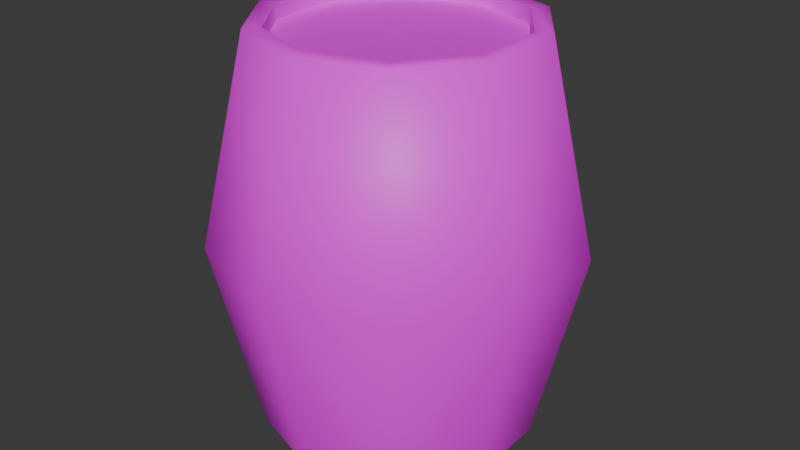 # Source: barrel.blend  (saved by Blender 4.4.30; exported with 4.5.12 LTS)
import bpy
from mathutils import Matrix  # noqa: F401  (used for matrix-valued properties, if any)

bpy.ops.wm.read_factory_settings(use_empty=True)
scene = bpy.context.scene
scene.name = 'Scene'

# ---- collections
col_collection = bpy.data.collections.new('Collection'); scene.collection.children.link(col_collection)

# ---- images (referenced by path relative to the original .blend; pixels are not part of the script)
import os
ASSET_DIR = os.environ.get("B2B_ASSET_DIR", "")  # directory of the original .blend (textures are referenced by path, not embedded)
HERE = os.path.dirname(os.path.abspath(__file__))  # packed textures are extracted next to this script under _unpacked/

def load_image(name, relpath, width, height, colorspace="sRGB"):
    """Load a texture the original file referenced (path relative to the .blend, or extracted next to this script)."""
    p = next((c for c in (os.path.join(HERE, relpath), os.path.join(ASSET_DIR, relpath)) if relpath and os.path.exists(c)), "")
    if p:
        img = bpy.data.images.load(p, check_existing=True)
        img.name = name
    else:  # same state as the original file: an image datablock whose file is absent (Cycles renders it pink)
        img = bpy.data.images.new(name, width, height)
        img.source = "FILE"
        img.filepath = "//" + (relpath or name)
    img.colorspace_settings.name = colorspace
    return img
img_pixelgrid_png = load_image('pixelgrid.png', 'pixelgrid.png', 1024, 1024, 'sRGB')

# ---- materials (node trees are filled in below, after node groups)
mat_material_001 = bpy.data.materials.new('Material.001')

# ---- material node trees
mat_material_001.use_nodes = True; mat_material_001.node_tree.nodes.clear()
_N = mat_material_001.node_tree.nodes; _L = mat_material_001.node_tree.links
n0 = _N.new('ShaderNodeBsdfPrincipled'); n0.name = 'Principled BSDF'; n0.location = (10, 300)
n1 = _N.new('ShaderNodeOutputMaterial'); n1.name = 'Material Output'; n1.location = (300, 300)
n2 = _N.new('ShaderNodeTexImage'); n2.name = 'Image Texture'; n2.location = (-280, 280)
n2.image = img_pixelgrid_png
n2.interpolation = 'Closest'
_L.new(n0.outputs[0], n1.inputs[0])
_L.new(n2.outputs[0], n0.inputs[0])
n1.is_active_output = True

# ---- world
world_world = bpy.data.worlds.new('World'); scene.world = world_world
world_world.use_nodes = True; world_world.node_tree.nodes.clear()
_N = world_world.node_tree.nodes; _L = world_world.node_tree.links
n0 = _N.new('ShaderNodeOutputWorld'); n0.name = 'World Output'; n0.location = (300, 300)
n1 = _N.new('ShaderNodeBackground'); n1.name = 'Background'; n1.location = (10, 300)
n1.inputs[0].default_value = (0.05088, 0.05088, 0.05088, 1.0)
_L.new(n1.outputs[0], n0.inputs[0])
n0.is_active_output = True
world_world.color = (0.05088, 0.05088, 0.05088)
world_world.sun_shadow_jitter_overblur = 0.0

# ---- meshes
me_cylinder = bpy.data.meshes.new('Cylinder')
me_cylinder.from_pydata([(-9.56e-10, 3.841e-11, -0.5), (-9.56e-10, 0.3405, -0.5), (-9.56e-10, 0.3405, 0.5), (0.2002, 0.2755, -0.5), (0.2002, 0.2755, 0.5), (0.3239, 0.1052, -0.5), (0.3239, 0.1052, 0.5), (0.3239, -0.1052, -0.5), (0.3239, -0.1052, 0.5), (0.2002, -0.2755, -0.5), (0.2002, -0.2755, 0.5), (-9.56e-10, -0.3405, -0.5), (-9.56e-10, -0.3405, 0.5), (-0.2002, -0.2755, -0.5), (-0.2002, -0.2755, 0.5), (-0.3239, -0.1052, -0.5), (-0.3239, -0.1052, 0.5), (-0.3239, 0.1052, -0.5), (-0.3239, 0.1052, 0.5), (-0.2002, 0.2755, -0.5), (-0.2002, 0.2755, 0.5), (-1.187e-09, 0.4547, -0.002682), (0.2673, 0.3679, -0.002682), (0.4325, 0.1405, -0.002682), (0.4325, -0.1405, -0.002682), (0.2673, -0.3679, -0.002682), (-1.187e-09, -0.4547, -0.002682), (-0.2673, -0.3679, -0.002682), (-0.4325, -0.1405, -0.002682), (-0.4325, 0.1405, -0.002682), (-0.2673, 0.3679, -0.002682), (0.175, 0.2408, 0.5), (-9.56e-10, 0.2976, 0.5), (0.2831, 0.09198, 0.5), (0.2831, -0.09198, 0.5), (0.175, -0.2408, 0.5), (-9.56e-10, -0.2976, 0.5), (-0.175, -0.2408, 0.5), (-0.2831, -0.09198, 0.5), (-0.2831, 0.09198, 0.5), (-0.175, 0.2408, 0.5), (-9.56e-10, 3.841e-11, 0.4507), (-9.56e-10, 0.2976, 0.4622), (0.175, 0.2408, 0.4622), (0.2831, 0.09198, 0.4622), (0.2831, -0.09198, 0.4622), (0.175, -0.2408, 0.4622), (-9.56e-10, -0.2976, 0.4622), (-0.175, -0.2408, 0.4622), (-0.2831, -0.09198, 0.4622), (-0.2831, 0.09198, 0.4622), (-0.175, 0.2408, 0.4622)], [], [(0, 1, 3), (44, 43, 41), (0, 3, 5), (46, 45, 41), (21, 2, 4, 22), (0, 5, 7), (49, 48, 41), (22, 4, 6, 23), (0, 7, 9), (42, 51, 41), (23, 6, 8, 24), (0, 9, 11), (45, 44, 41), (24, 8, 10, 25), (0, 11, 13), (48, 47, 41), (25, 10, 12, 26), (0, 13, 15), (51, 50, 41), (26, 12, 14, 27), (0, 15, 17), (27, 14, 16, 28), (0, 17, 19), (47, 46, 41), (28, 16, 18, 29), (0, 19, 1), (50, 49, 41), (29, 18, 20, 30), (19, 30, 21, 1), (17, 29, 30, 19), (15, 28, 29, 17), (13, 27, 28, 15), (11, 26, 27, 13), (9, 25, 26, 11), (7, 24, 25, 9), (5, 23, 24, 7), (3, 22, 23, 5), (1, 21, 22, 3), (32, 31, 4, 2), (31, 33, 6, 4), (33, 34, 8, 6), (34, 35, 10, 8), (35, 36, 12, 10), (36, 37, 14, 12), (37, 38, 16, 14), (38, 39, 18, 16), (39, 40, 20, 18), (40, 32, 2, 20), (33, 31, 43, 44), (34, 33, 44, 45), (35, 34, 45, 46), (36, 35, 46, 47), (37, 36, 47, 48), (38, 37, 48, 49), (39, 38, 49, 50), (40, 39, 50, 51), (32, 40, 51, 42), (31, 32, 42, 43), (30, 20, 2, 21), (43, 42, 41)])
me_cylinder.polygons.foreach_set('use_smooth', [True] * 60)
_k = set([(1, 3), (1, 19), (3, 5), (5, 7), (7, 9), (9, 11), (11, 13), (13, 15), (15, 17), (17, 19), (31, 32), (31, 33), (32, 40), (33, 34), (34, 35), (35, 36), (36, 37), (37, 38), (38, 39), (39, 40), (42, 43), (42, 51), (43, 44), (44, 45), (45, 46), (46, 47), (47, 48), (48, 49), (49, 50), (50, 51)])
me_cylinder.attributes.new('sharp_edge', 'BOOLEAN', 'EDGE').data.foreach_set('value', [ (min(e.vertices), max(e.vertices)) in _k for e in me_cylinder.edges])
_uv = me_cylinder.uv_layers.new(name='UVMap')
_uv.uv.foreach_set('vector', [0.9062, 0.5, 0.9844, 0.5156, 0.9688, 0.5625, 0.9375, 0.6875, 1.0, 0.7969, 0.8125, 0.8438, 0.9062, 0.5, 0.9688, 0.5625, 0.9062, 0.5781, 0.7031, 0.6719, 0.8125, 0.6406, 0.8125, 0.8438, 0.2812, 0.0, 0.5156, 0.0, 0.5156, 0.09375, 0.2812, 0.09375, 0.9062, 0.5, 0.9062, 0.5781, 0.8438, 0.5625, 0.7031, 0.9531, 0.6406, 0.875, 0.8125, 0.8438, 0.2812, 0.09375, 0.5156, 0.09375, 0.5156, 0.1875, 0.2812, 0.1875, 0.9062, 0.5, 0.8438, 0.5625, 0.8281, 0.5156, 1.0, 0.9062, 0.9219, 0.9844, 0.8125, 0.8438, 0.2812, 0.1875, 0.5156, 0.1875, 0.5156, 0.2969, 0.2812, 0.2969, 0.9062, 0.5, 0.8281, 0.5156, 0.8281, 0.4844, 0.8125, 0.6406, 0.9375, 0.6875, 0.8125, 0.8438, 0.2812, 0.2969, 0.5156, 0.2969, 0.5156, 0.3906, 0.2812, 0.3906, 0.9062, 0.5, 0.8281, 0.4844, 0.8438, 0.4375, 0.6406, 0.875, 0.6406, 0.7656, 0.8125, 0.8438, 0.2812, 0.3906, 0.5156, 0.3906, 0.5156, 0.5, 0.2812, 0.5, 0.9062, 0.5, 0.8438, 0.4375, 0.9062, 0.4219, 0.9219, 0.9844, 0.8125, 1.0, 0.8125, 0.8438, 0.2812, 0.5, 0.5156, 0.5, 0.5156, 0.5938, 0.2812, 0.5938, 0.9062, 0.5, 0.9062, 0.4219, 0.9688, 0.4375, 0.2812, 0.5938, 0.5156, 0.5938, 0.5156, 0.6875, 0.2812, 0.6875, 0.9062, 0.5, 0.9688, 0.4375, 0.9844, 0.4844, 0.6406, 0.7656, 0.7031, 0.6719, 0.8125, 0.8438, 0.2812, 0.6875, 0.5156, 0.6875, 0.5156, 0.7969, 0.2812, 0.7969, 0.9062, 0.5, 0.9844, 0.4844, 0.9844, 0.5156, 0.8125, 1.0, 0.7031, 0.9531, 0.8125, 0.8438, 0.2812, 0.7969, 0.5156, 0.7969, 0.5156, 0.9062, 0.2812, 0.9062, 0.0, 0.9062, 0.2812, 0.9062, 0.2812, 1.0, 0.0, 1.0, 0.0, 0.7969, 0.2812, 0.7969, 0.2812, 0.9062, 0.0, 0.9062, 0.0, 0.6875, 0.2812, 0.6875, 0.2812, 0.7969, 0.0, 0.7969, 0.0, 0.5938, 0.2812, 0.5938, 0.2812, 0.6875, 0.0, 0.6875, 0.0, 0.5, 0.2812, 0.5, 0.2812, 0.5938, 0.0, 0.5938, 0.0, 0.3906, 0.2812, 0.3906, 0.2812, 0.5, 0.0, 0.5, 0.0, 0.2969, 0.2812, 0.2969, 0.2812, 0.3906, 0.0, 0.3906, 0.0, 0.1875, 0.2812, 0.1875, 0.2812, 0.2969, 0.0, 0.2969, 0.0, 0.09375, 0.2812, 0.09375, 0.2812, 0.1875, 0.0, 0.1875, 0.0, 0.0, 0.2812, 0.0, 0.2812, 0.09375, 0.0, 0.09375, 0.6094, 0.0, 0.6094, 0.1719, 0.5781, 0.1719, 0.5781, 0.0, 0.6094, 0.1719, 0.6094, 0.3281, 0.5781, 0.3281, 0.5781, 0.1719, 0.6094, 0.3281, 0.6094, 0.4844, 0.5781, 0.4844, 0.5781, 0.3281, 0.6094, 0.4844, 0.6094, 0.6406, 0.5781, 0.6406, 0.5781, 0.4844, 0.6094, 0.6406, 0.6094, 0.7969, 0.5781, 0.7969, 0.5781, 0.6406, 0.5469, 0.1875, 0.5469, 0.3594, 0.5156, 0.3594, 0.5156, 0.1875, 0.5469, 0.3594, 0.5469, 0.5312, 0.5156, 0.5312, 0.5156, 0.3594, 0.5469, 0.5312, 0.5469, 0.6875, 0.5156, 0.6875, 0.5156, 0.5312, 0.5469, 0.6875, 0.5469, 0.8438, 0.5156, 0.8438, 0.5156, 0.6875, 0.5469, 0.8438, 0.5469, 1.0, 0.5156, 1.0, 0.5156, 0.8438, 0.6094, 0.3281, 0.6094, 0.1719, 0.6406, 0.1719, 0.6406, 0.3281, 0.6094, 0.4844, 0.6094, 0.3281, 0.6406, 0.3281, 0.6406, 0.4844, 0.6094, 0.6406, 0.6094, 0.4844, 0.6406, 0.4844, 0.6406, 0.6406, 0.6094, 0.7969, 0.6094, 0.6406, 0.6406, 0.6406, 0.6406, 0.7969, 0.5469, 0.3594, 0.5469, 0.1875, 0.5781, 0.1875, 0.5781, 0.3594, 0.5469, 0.5312, 0.5469, 0.3594, 0.5781, 0.3594, 0.5781, 0.5312, 0.5469, 0.6875, 0.5469, 0.5312, 0.5781, 0.5312, 0.5781, 0.6875, 0.5469, 0.8438, 0.5469, 0.6875, 0.5781, 0.6875, 0.5781, 0.8438, 0.5469, 1.0, 0.5469, 0.8438, 0.5781, 0.8438, 0.5781, 1.0, 0.6094, 0.1719, 0.6094, 0.0, 0.6406, 0.0, 0.6406, 0.1719, 0.2812, 0.9062, 0.5156, 0.9062, 0.5156, 1.0, 0.2812, 1.0, 1.0, 0.7969, 1.0, 0.9062, 0.8125, 0.8438])
me_cylinder.materials.append(mat_material_001)
me_cylinder.update()

# ---- objects
ob_cylinder = bpy.data.objects.new('Cylinder', me_cylinder)

# ---- transforms, parenting, visibility, modifiers, constraints
ob_cylinder.location = (0.0, 0.0, 0.5)

# ---- collection membership
col_collection.objects.link(ob_cylinder)

# ---- scene / render settings (as saved in the file)
scene.frame_start = 1; scene.frame_end = 250; scene.frame_set(1)
scene.render.engine = 'BLENDER_EEVEE_NEXT'
bpy.context.view_layer.update()

# ---- added for rendering (the .blend has no active camera and no usable light): camera, sun
cam_auto = bpy.data.cameras.new('AutoCamera')
cam_auto.lens = 50.0
cam_auto.sensor_width = 36.0
cam_auto.clip_end = 1000.0
ob_auto_camera = bpy.data.objects.new('AutoCamera', cam_auto)
scene.collection.objects.link(ob_auto_camera)
ob_auto_camera.location = (1.48476, -1.78172, 1.68781)
ob_auto_camera.rotation_euler = (1.09748, -7.21219e-08, 0.694738)
scene.camera = ob_auto_camera
light_auto_sun = bpy.data.lights.new('AutoSun', 'SUN')
light_auto_sun.energy = 3.0
light_auto_sun.angle = 0.0523599
ob_auto_sun = bpy.data.objects.new('AutoSun', light_auto_sun)
scene.collection.objects.link(ob_auto_sun)
ob_auto_sun.rotation_euler = (0.872665, 0.174533, 0.523599)
bpy.context.view_layer.update()
